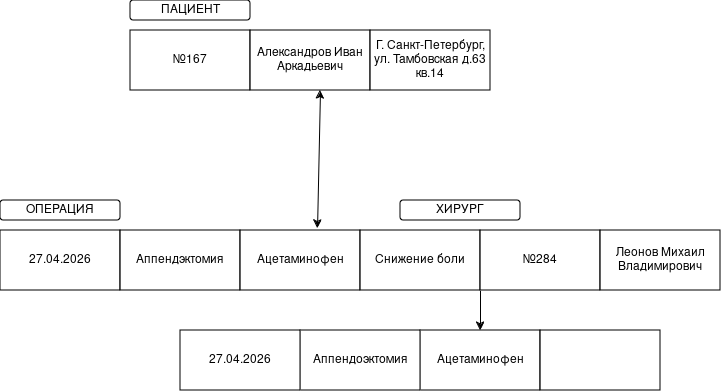

The diagram above was exported from draw.io. Its source (the exported page's mxGraphModel, read from the mxfile embedded in the PNG):
<mxGraphModel dx="1404" dy="711" grid="1" gridSize="10" guides="1" tooltips="1" connect="1" arrows="1" fold="1" page="1" pageScale="1" pageWidth="827" pageHeight="1169" math="0" shadow="0">
  <root>
    <mxCell id="0" />
    <mxCell id="1" parent="0" />
    <mxCell id="K53paH3Y_3-9uphvA17d-1" parent="1" style="rounded=0;whiteSpace=wrap;html=1;" value="№167" vertex="1">
      <mxGeometry height="60" width="120" x="170" y="100" as="geometry" />
    </mxCell>
    <mxCell id="K53paH3Y_3-9uphvA17d-2" parent="1" style="rounded=0;whiteSpace=wrap;html=1;" value="Александров Иван Аркадьевич" vertex="1">
      <mxGeometry height="60" width="120" x="290" y="100" as="geometry" />
    </mxCell>
    <mxCell id="K53paH3Y_3-9uphvA17d-3" parent="1" style="rounded=0;whiteSpace=wrap;html=1;" value="Г. Санкт-Петербург, ул. Тамбовская д.63 кв.14" vertex="1">
      <mxGeometry height="60" width="120" x="410" y="100" as="geometry" />
    </mxCell>
    <mxCell id="K53paH3Y_3-9uphvA17d-4" parent="1" style="rounded=0;whiteSpace=wrap;html=1;" value="27.04.2026" vertex="1">
      <mxGeometry height="60" width="120" x="40" y="300" as="geometry" />
    </mxCell>
    <mxCell id="K53paH3Y_3-9uphvA17d-5" parent="1" style="rounded=0;whiteSpace=wrap;html=1;" value="Аппендэктомия" vertex="1">
      <mxGeometry height="60" width="120" x="160" y="300" as="geometry" />
    </mxCell>
    <mxCell id="K53paH3Y_3-9uphvA17d-6" parent="1" style="rounded=0;whiteSpace=wrap;html=1;" value="Ацетаминофен" vertex="1">
      <mxGeometry height="60" width="120" x="280" y="300" as="geometry" />
    </mxCell>
    <mxCell id="K53paH3Y_3-9uphvA17d-7" parent="1" style="rounded=0;whiteSpace=wrap;html=1;" value="Снижение боли" vertex="1">
      <mxGeometry height="60" width="120" x="400" y="300" as="geometry" />
    </mxCell>
    <mxCell id="K53paH3Y_3-9uphvA17d-18" edge="1" parent="1" source="K53paH3Y_3-9uphvA17d-8" style="edgeStyle=orthogonalEdgeStyle;rounded=0;orthogonalLoop=1;jettySize=auto;html=1;exitX=0;exitY=1;exitDx=0;exitDy=0;" target="K53paH3Y_3-9uphvA17d-19">
      <mxGeometry relative="1" as="geometry">
        <mxPoint x="520" y="400" as="targetPoint" />
      </mxGeometry>
    </mxCell>
    <mxCell id="K53paH3Y_3-9uphvA17d-8" parent="1" style="rounded=0;whiteSpace=wrap;html=1;" value="№284" vertex="1">
      <mxGeometry height="60" width="120" x="520" y="300" as="geometry" />
    </mxCell>
    <mxCell id="K53paH3Y_3-9uphvA17d-12" edge="1" parent="1" source="K53paH3Y_3-9uphvA17d-6" style="endArrow=classic;startArrow=classic;html=1;rounded=0;exitX=0.642;exitY=-0.033;exitDx=0;exitDy=0;exitPerimeter=0;" target="K53paH3Y_3-9uphvA17d-2" value="">
      <mxGeometry height="50" relative="1" width="50" as="geometry">
        <Array as="points">
          <mxPoint x="360" y="160" />
        </Array>
        <mxPoint x="358" y="290" as="sourcePoint" />
        <mxPoint x="370" y="150" as="targetPoint" />
      </mxGeometry>
    </mxCell>
    <mxCell id="K53paH3Y_3-9uphvA17d-13" parent="1" style="rounded=1;whiteSpace=wrap;html=1;" value="ПАЦИЕНТ" vertex="1">
      <mxGeometry height="20" width="120" x="170" y="70" as="geometry" />
    </mxCell>
    <mxCell id="K53paH3Y_3-9uphvA17d-15" parent="1" style="rounded=1;whiteSpace=wrap;html=1;" value="ОПЕРАЦИЯ" vertex="1">
      <mxGeometry height="20" width="120" x="40" y="270" as="geometry" />
    </mxCell>
    <mxCell id="K53paH3Y_3-9uphvA17d-16" parent="1" style="rounded=1;whiteSpace=wrap;html=1;" value="ХИРУРГ" vertex="1">
      <mxGeometry height="20" width="120" x="440" y="270" as="geometry" />
    </mxCell>
    <mxCell id="K53paH3Y_3-9uphvA17d-17" parent="1" style="rounded=0;whiteSpace=wrap;html=1;" value="Леонов Михаил Владимирович" vertex="1">
      <mxGeometry height="60" width="120" x="640" y="300" as="geometry" />
    </mxCell>
    <mxCell id="K53paH3Y_3-9uphvA17d-19" parent="1" style="rounded=0;whiteSpace=wrap;html=1;" value="Ацетаминофен" vertex="1">
      <mxGeometry height="60" width="120" x="460" y="400" as="geometry" />
    </mxCell>
    <mxCell id="K53paH3Y_3-9uphvA17d-20" parent="1" style="rounded=0;whiteSpace=wrap;html=1;" value="" vertex="1">
      <mxGeometry height="60" width="120" x="580" y="400" as="geometry" />
    </mxCell>
    <mxCell id="K53paH3Y_3-9uphvA17d-21" parent="1" style="rounded=0;whiteSpace=wrap;html=1;" value="Аппендоэктомия" vertex="1">
      <mxGeometry height="60" width="120" x="340" y="400" as="geometry" />
    </mxCell>
    <mxCell id="K53paH3Y_3-9uphvA17d-22" parent="1" style="rounded=0;whiteSpace=wrap;html=1;" value="27.04.2026" vertex="1">
      <mxGeometry height="60" width="120" x="220" y="400" as="geometry" />
    </mxCell>
  </root>
</mxGraphModel>